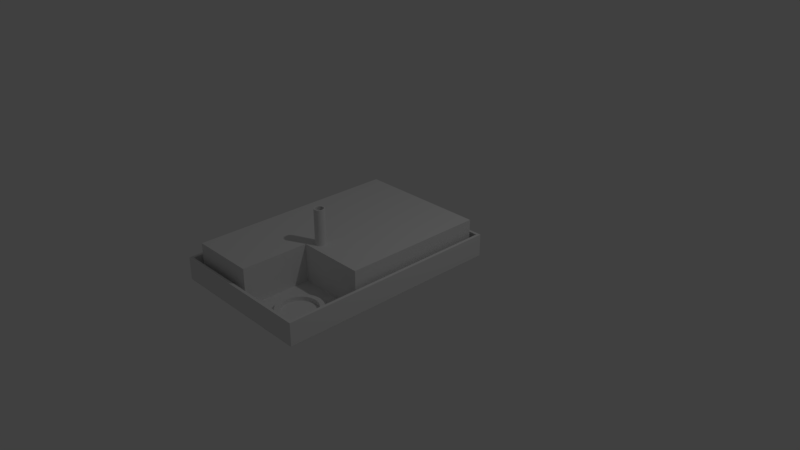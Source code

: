 # Source: SM_Factory.blend  (saved by Blender 2.78.0; exported with 4.5.12 LTS)
import bpy
from mathutils import Matrix  # noqa: F401  (used for matrix-valued properties, if any)

bpy.ops.wm.read_factory_settings(use_empty=True)
scene = bpy.context.scene
scene.name = 'Scene'

# ---- collections
col_collection_1 = bpy.data.collections.new('Collection 1'); scene.collection.children.link(col_collection_1)

# ---- materials (node trees are filled in below, after node groups)
mat_material = bpy.data.materials.new('Material')
mat_material.alpha_threshold = 0.0
mat_material.use_transparent_shadow = False
mat_material.roughness = 0.5
mat_material.line_color = (0.0, 0.0, 0.0, 1.0)

# ---- node groups
ng_auto_smooth = bpy.data.node_groups.new('Auto Smooth', 'GeometryNodeTree')
_s = ng_auto_smooth.interface.new_socket(name='Geometry', in_out='OUTPUT', socket_type='NodeSocketGeometry')
_s = ng_auto_smooth.interface.new_socket(name='Geometry', in_out='INPUT', socket_type='NodeSocketGeometry')
_s = ng_auto_smooth.interface.new_socket(name='Angle', in_out='INPUT', socket_type='NodeSocketFloat')
_s.subtype = 'ANGLE'
_s.min_value = 0.0
_s.max_value = 3.142
ng_auto_smooth.is_modifier = True
_N = ng_auto_smooth.nodes; _L = ng_auto_smooth.links
n0 = _N.new('NodeGroupOutput'); n0.name = 'Group Output'; n0.location = (480, -100)
n1 = _N.new('NodeGroupInput'); n1.name = 'Group Input'; n1.location = (-420, -300)
n2 = _N.new('NodeGroupInput'); n2.name = 'Group Input.001'; n2.location = (-60, -100)
n3 = _N.new('GeometryNodeSetShadeSmooth'); n3.name = 'Set Shade Smooth'; n3.location = (120, -100)
n3.domain = 'EDGE'
n4 = _N.new('GeometryNodeSetShadeSmooth'); n4.name = 'Set Shade Smooth.001'; n4.location = (300, -100)
n5 = _N.new('GeometryNodeInputMeshEdgeAngle'); n5.name = 'Edge Angle'; n5.location = (-420, -220)
n6 = _N.new('GeometryNodeInputEdgeSmooth'); n6.name = 'Is Edge Smooth'; n6.location = (-60, -160)
n7 = _N.new('GeometryNodeInputShadeSmooth'); n7.name = 'Is Face Smooth'; n7.location = (-240, -340)
n8 = _N.new('FunctionNodeBooleanMath'); n8.name = 'Boolean Math'; n8.location = (-60, -220)
n9 = _N.new('FunctionNodeCompare'); n9.name = 'Compare'; n9.location = (-240, -180)
n9.operation = 'LESS_EQUAL'
_L.new(n5.outputs[0], n9.inputs[0])
_L.new(n4.outputs[0], n0.inputs[0])
_L.new(n1.outputs[1], n9.inputs[1])
_L.new(n9.outputs[0], n8.inputs[0])
_L.new(n7.outputs[0], n8.inputs[1])
_L.new(n2.outputs[0], n3.inputs[0])
_L.new(n6.outputs[0], n3.inputs[1])
_L.new(n3.outputs[0], n4.inputs[0])
_L.new(n8.outputs[0], n3.inputs[2])
n0.is_active_output = True

# ---- material node trees

# ---- world
world_world = bpy.data.worlds.new('World'); scene.world = world_world
world_world.color = (0.05088, 0.05088, 0.05088)
world_world.use_sun_shadow = False
world_world.sun_shadow_jitter_overblur = 0.0
world_world.cycles.sampling_method = 'MANUAL'

# ---- cameras
cam_camera = bpy.data.cameras.new('Camera')
cam_camera.clip_end = 100.0
cam_camera.lens = 35.0
cam_camera.sensor_width = 32.0
cam_camera.sensor_height = 18.0
cam_camera.ortho_scale = 7.314
cam_camera.dof.focus_distance = 0.0
cam_camera.dof.aperture_fstop = 128.0

# ---- lights
light_lamp = bpy.data.lights.new('Lamp', 'POINT')
light_lamp.transmission_factor = 0.0
light_lamp.cutoff_distance = 30.0
light_lamp.energy = 100.0
light_lamp.shadow_buffer_clip_start = 1.001
light_lamp.shadow_soft_size = 0.1
light_lamp.shadow_maximum_resolution = 0.006
light_lamp.use_absolute_resolution = True

# ---- meshes
me_cube = bpy.data.meshes.new('Cube')
me_cube.from_pydata([(1.0, 1.0, 0.0), (1.0, -1.0, 0.0), (-1.0, -1.0, 0.0), (-1.0, 1.0, 0.0), (0.5, 1.0, 0.0), (5.96e-07, 1.0, 0.0), (-0.5, 1.0, 0.0), (0.5, -1.0, 0.0), (-8.345e-07, -1.0, 0.0), (-0.5, -1.0, 0.0), (1.0, 0.5, 0.0), (1.0, -8.941e-07, 0.0), (1.0, -0.5, 0.0), (-1.0, -0.5, 0.0), (-1.0, 6.258e-07, 0.0), (-1.0, 0.5, 0.0), (0.5, 0.5, 0.0), (0.5, -4.768e-07, 0.0), (0.5, -0.5, 0.0), (2.384e-07, 0.5, 0.0), (-1.192e-07, -8.941e-08, 0.0), (-4.768e-07, -0.5, 0.0), (-0.5, 0.5, 0.0), (-0.5, 2.98e-07, 0.0), (-0.5, -0.5, 0.0), (1.0, -1.5, 0.0), (-1.0, -1.5, 0.0), (0.5, -1.5, 0.0), (-1.279e-06, -1.5, 0.0), (-0.5, -1.5, 0.0), (1.0, -2.0, 0.0), (-1.0, -2.0, 0.0), (0.5, -2.0, 0.0), (-1.279e-06, -2.0, 0.0), (-0.5, -2.0, 0.0), (0.5, -1.208, -1.192e-07), (0.5, -1.269, 0.06057), (0.5569, -1.214, -1.192e-07), (0.5451, -1.274, 0.06057), (0.6116, -1.231, -1.192e-07), (0.5884, -1.287, 0.06057), (0.662, -1.258, -1.192e-07), (0.6283, -1.308, 0.06057), (0.7062, -1.294, -1.192e-07), (0.6633, -1.337, 0.06057), (0.7424, -1.338, -1.192e-07), (0.692, -1.372, 0.06057), (0.7694, -1.388, -1.192e-07), (0.7133, -1.412, 0.06057), (0.786, -1.443, -1.192e-07), (0.7265, -1.455, 0.06057), (0.7916, -1.5, -1.192e-07), (0.7309, -1.5, 0.06057), (0.786, -1.557, -1.192e-07), (0.7265, -1.545, 0.06057), (0.7694, -1.612, -1.192e-07), (0.7133, -1.588, 0.06057), (0.7424, -1.662, -1.192e-07), (0.692, -1.628, 0.06057), (0.7062, -1.706, -1.192e-07), (0.6633, -1.663, 0.06057), (0.662, -1.742, -1.192e-07), (0.6283, -1.692, 0.06057), (0.6116, -1.769, -1.192e-07), (0.5884, -1.713, 0.06057), (0.5569, -1.786, -1.192e-07), (0.5451, -1.726, 0.06057), (0.5, -1.792, -1.192e-07), (0.5, -1.731, 0.06057), (0.4431, -1.786, -1.192e-07), (0.4549, -1.726, 0.06057), (0.3884, -1.769, -1.192e-07), (0.4116, -1.713, 0.06057), (0.338, -1.742, -1.192e-07), (0.3717, -1.692, 0.06057), (0.2938, -1.706, -1.192e-07), (0.3367, -1.663, 0.06057), (0.2576, -1.662, -1.192e-07), (0.308, -1.628, 0.06057), (0.2306, -1.612, -1.192e-07), (0.2867, -1.588, 0.06057), (0.214, -1.557, -1.192e-07), (0.2735, -1.545, 0.06057), (0.2084, -1.5, -1.192e-07), (0.2691, -1.5, 0.06057), (0.214, -1.443, -1.192e-07), (0.2735, -1.455, 0.06057), (0.2306, -1.388, -1.192e-07), (0.2867, -1.412, 0.06057), (0.2576, -1.338, -1.192e-07), (0.308, -1.372, 0.06057), (0.2938, -1.294, -1.192e-07), (0.3367, -1.337, 0.06057), (0.338, -1.258, -1.192e-07), (0.3717, -1.308, 0.06057), (0.3884, -1.231, -1.192e-07), (0.4116, -1.287, 0.06057), (0.4431, -1.214, -1.192e-07), (0.4549, -1.274, 0.06057), (0.5569, -1.214, 0.06057), (0.5, -1.208, 0.06057), (0.6116, -1.231, 0.06057), (0.662, -1.258, 0.06057), (0.7062, -1.294, 0.06057), (0.7424, -1.338, 0.06057), (0.7694, -1.388, 0.06057), (0.786, -1.443, 0.06057), (0.7916, -1.5, 0.06057), (0.786, -1.557, 0.06057), (0.7694, -1.612, 0.06057), (0.7424, -1.662, 0.06057), (0.7062, -1.706, 0.06057), (0.662, -1.742, 0.06057), (0.6116, -1.769, 0.06057), (0.5569, -1.786, 0.06057), (0.5, -1.792, 0.06057), (0.4431, -1.786, 0.06057), (0.3884, -1.769, 0.06057), (0.338, -1.742, 0.06057), (0.2938, -1.706, 0.06057), (0.2576, -1.662, 0.06057), (0.2306, -1.612, 0.06057), (0.214, -1.557, 0.06057), (0.2084, -1.5, 0.06057), (0.214, -1.443, 0.06057), (0.2306, -1.388, 0.06057), (0.2576, -1.338, 0.06057), (0.2938, -1.294, 0.06057), (0.338, -1.258, 0.06057), (0.3884, -1.231, 0.06057), (0.4431, -1.214, 0.06057), (0.5451, -1.274, 0.007967), (0.5, -1.269, 0.007967), (0.5884, -1.287, 0.007967), (0.6283, -1.308, 0.007967), (0.6633, -1.337, 0.007967), (0.692, -1.372, 0.007967), (0.7133, -1.412, 0.007967), (0.7265, -1.455, 0.007967), (0.7309, -1.5, 0.007967), (0.7265, -1.545, 0.007967), (0.7133, -1.588, 0.007967), (0.692, -1.628, 0.007967), (0.6633, -1.663, 0.007967), (0.6283, -1.692, 0.007967), (0.5884, -1.713, 0.007967), (0.5451, -1.726, 0.007967), (0.5, -1.731, 0.007967), (0.4549, -1.726, 0.007967), (0.4116, -1.713, 0.007967), (0.3717, -1.692, 0.007967), (0.3367, -1.663, 0.007967), (0.308, -1.628, 0.007967), (0.2867, -1.588, 0.007967), (0.2735, -1.545, 0.007967), (0.2691, -1.5, 0.007967), (0.2735, -1.455, 0.007967), (0.2867, -1.412, 0.007967), (0.308, -1.372, 0.007967), (0.3367, -1.337, 0.007967), (0.3717, -1.308, 0.007967), (0.4116, -1.287, 0.007967), (0.4549, -1.274, 0.007967), (-0.8644, -1.0, 0.0), (-0.8644, -1.0, 0.5025), (-0.8644, 0.9043, 0.0), (-0.8644, 0.9043, 0.5025), (0.9007, -1.0, 0.0), (0.9007, -1.0, 0.5025), (0.9007, 0.9043, 0.0), (0.9007, 0.9043, 0.5025), (-1.125e-06, -1.0, 0.0), (-1.065e-06, -1.0, 0.5025), (-0.8644, -1.888, 0.0), (-0.8644, -1.888, 0.5025), (-1.065e-06, -1.888, 0.5025), (-1.125e-06, -1.888, 0.0), (1.0, 1.0, 0.001034), (1.0, -1.0, 0.001034), (-1.0, -1.0, 0.001034), (-1.0, 1.0, 0.001034), (0.5, 1.0, 0.001034), (5.96e-07, 1.0, 0.001034), (-0.5, 1.0, 0.001034), (1.0, 0.5, 0.001034), (1.0, -8.941e-07, 0.001034), (1.0, -0.5, 0.001034), (-1.0, -0.5, 0.001034), (-1.0, 6.258e-07, 0.001034), (-1.0, 0.5, 0.001034), (1.0, -1.5, 0.001034), (-1.0, -1.5, 0.001034), (1.0, -2.0, 0.001034), (-1.0, -2.0, 0.001034), (0.5, -2.0, 0.001034), (-1.279e-06, -2.0, 0.001034), (-0.5, -2.0, 0.001034), (0.9616, -0.5, 0.001034), (0.9616, -1.0, 0.001034), (-0.5, 0.9616, 0.001034), (-0.9616, 0.9616, 0.001034), (-0.9616, 0.5, 0.001034), (0.9616, 0.9616, 0.001034), (0.5, 0.9616, 0.001034), (5.732e-07, 0.9616, 0.001034), (0.9616, 0.5, 0.001034), (0.9616, -8.529e-07, 0.001034), (-0.9616, -1.0, 0.001034), (-0.9616, -0.5, 0.001034), (-0.9616, 6.098e-07, 0.001034), (0.9616, -1.5, 0.001034), (-0.9616, -1.5, 0.001034), (-0.5, -1.962, 0.001034), (-0.9616, -1.962, 0.001034), (0.9616, -1.962, 0.001034), (0.5, -1.962, 0.001034), (-1.242e-06, -1.962, 0.001034), (0.9616, -0.5, 0.2979), (0.9616, -1.0, 0.2979), (-0.5, 0.9616, 0.2979), (-0.9616, 0.9616, 0.2979), (-0.9616, 0.5, 0.2979), (0.9616, 0.9616, 0.2979), (0.5, 0.9616, 0.2979), (5.732e-07, 0.9616, 0.2979), (0.9616, 0.5, 0.2979), (0.9616, -8.529e-07, 0.2979), (-0.9616, -1.0, 0.2979), (-0.9616, -0.5, 0.2979), (-0.9616, 6.098e-07, 0.2979), (0.9616, -1.5, 0.2979), (-0.9616, -1.5, 0.2979), (-0.5, -1.962, 0.2979), (-0.9616, -1.962, 0.2979), (0.9616, -1.962, 0.2979), (0.5, -1.962, 0.2979), (-1.242e-06, -1.962, 0.2979), (1.0, -0.5, 0.2979), (1.0, -1.0, 0.2979), (-0.5, 1.0, 0.2979), (-1.0, 1.0, 0.2979), (-1.0, 0.5, 0.2979), (1.0, 1.0, 0.2979), (0.5, 1.0, 0.2979), (5.96e-07, 1.0, 0.2979), (1.0, 0.5, 0.2979), (1.0, -8.941e-07, 0.2979), (-1.0, -1.0, 0.2979), (-1.0, -0.5, 0.2979), (-1.0, 6.258e-07, 0.2979), (1.0, -1.5, 0.2979), (-1.0, -1.5, 0.2979), (-0.5, -2.0, 0.2979), (-1.0, -2.0, 0.2979), (1.0, -2.0, 0.2979), (0.5, -2.0, 0.2979), (-1.279e-06, -2.0, 0.2979), (0.1179, -0.7923, 0.5025), (0.1179, -0.8083, 0.969), (0.1446, -0.7976, 0.5025), (0.1384, -0.8124, 0.969), (0.1672, -0.8127, 0.5025), (0.1558, -0.824, 0.969), (0.1823, -0.8353, 0.5025), (0.1675, -0.8414, 0.969), (0.1876, -0.8619, 0.5025), (0.1715, -0.8619, 0.969), (0.1823, -0.8886, 0.5025), (0.1675, -0.8824, 0.969), (0.1672, -0.9112, 0.5025), (0.1558, -0.8999, 0.969), (0.1446, -0.9263, 0.5025), (0.1384, -0.9115, 0.969), (0.1179, -0.9316, 0.5025), (0.1179, -0.9156, 0.969), (0.09124, -0.9263, 0.5025), (0.09737, -0.9115, 0.969), (0.06864, -0.9112, 0.5025), (0.07997, -0.8999, 0.969), (0.05354, -0.8886, 0.5025), (0.06834, -0.8824, 0.969), (0.04824, -0.8619, 0.5025), (0.06425, -0.8619, 0.969), (0.05354, -0.8353, 0.5025), (0.06834, -0.8414, 0.969), (0.06864, -0.8127, 0.5025), (0.07997, -0.824, 0.969), (0.09124, -0.7976, 0.5025), (0.09737, -0.8124, 0.969), (0.1446, -0.7976, 0.969), (0.1179, -0.7923, 0.969), (0.1672, -0.8127, 0.969), (0.1823, -0.8353, 0.969), (0.1876, -0.8619, 0.969), (0.1823, -0.8886, 0.969), (0.1672, -0.9112, 0.969), (0.1446, -0.9263, 0.969), (0.1179, -0.9316, 0.969), (0.09124, -0.9263, 0.969), (0.06864, -0.9112, 0.969), (0.05354, -0.8886, 0.969), (0.04824, -0.8619, 0.969), (0.05354, -0.8353, 0.969), (0.06864, -0.8127, 0.969), (0.09124, -0.7976, 0.969), (0.1384, -0.8124, 0.5025), (0.1179, -0.8083, 0.5025), (0.1558, -0.824, 0.5025), (0.1675, -0.8414, 0.5025), (0.1715, -0.8619, 0.5025), (0.1675, -0.8824, 0.5025), (0.1558, -0.8999, 0.5025), (0.1384, -0.9115, 0.5025), (0.1179, -0.9156, 0.5025), (0.09737, -0.9115, 0.5025), (0.07997, -0.8999, 0.5025), (0.06834, -0.8824, 0.5025), (0.06425, -0.8619, 0.5025), (0.06834, -0.8414, 0.5025), (0.07997, -0.824, 0.5025), (0.09737, -0.8124, 0.5025)], [], [(22, 6, 3, 15), (10, 0, 4, 16), (16, 4, 5, 19), (19, 5, 6, 22), (8, 21, 24, 9), (21, 20, 23, 24), (20, 19, 22, 23), (7, 18, 21, 8), (18, 17, 20, 21), (17, 16, 19, 20), (1, 12, 18, 7), (12, 11, 17, 18), (11, 10, 16, 17), (9, 24, 13, 2), (24, 23, 14, 13), (23, 22, 15, 14), (8, 9, 29, 28), (1, 7, 27, 25), (7, 8, 28, 27), (9, 2, 26, 29), (27, 28, 33, 32), (29, 26, 31, 34), (28, 29, 34, 33), (25, 27, 32, 30), (35, 100, 99, 37), (37, 99, 101, 39), (39, 101, 102, 41), (41, 102, 103, 43), (43, 103, 104, 45), (45, 104, 105, 47), (47, 105, 106, 49), (49, 106, 107, 51), (51, 107, 108, 53), (53, 108, 109, 55), (55, 109, 110, 57), (57, 110, 111, 59), (59, 111, 112, 61), (61, 112, 113, 63), (63, 113, 114, 65), (65, 114, 115, 67), (67, 115, 116, 69), (69, 116, 117, 71), (71, 117, 118, 73), (73, 118, 119, 75), (75, 119, 120, 77), (77, 120, 121, 79), (79, 121, 122, 81), (81, 122, 123, 83), (83, 123, 124, 85), (85, 124, 125, 87), (87, 125, 126, 89), (89, 126, 127, 91), (91, 127, 128, 93), (93, 128, 129, 95), (84, 82, 154, 155), (95, 129, 130, 97), (97, 130, 100, 35), (36, 38, 99, 100), (38, 40, 101, 99), (40, 42, 102, 101), (42, 44, 103, 102), (44, 46, 104, 103), (46, 48, 105, 104), (48, 50, 106, 105), (50, 52, 107, 106), (52, 54, 108, 107), (54, 56, 109, 108), (56, 58, 110, 109), (58, 60, 111, 110), (60, 62, 112, 111), (62, 64, 113, 112), (64, 66, 114, 113), (66, 68, 115, 114), (68, 70, 116, 115), (70, 72, 117, 116), (72, 74, 118, 117), (74, 76, 119, 118), (76, 78, 120, 119), (78, 80, 121, 120), (80, 82, 122, 121), (82, 84, 123, 122), (84, 86, 124, 123), (86, 88, 125, 124), (88, 90, 126, 125), (90, 92, 127, 126), (92, 94, 128, 127), (94, 96, 129, 128), (96, 98, 130, 129), (98, 36, 100, 130), (131, 132, 162, 161, 160, 159, 158, 157, 156, 155, 154, 153, 152, 151, 150, 149, 148, 147, 146, 145, 144, 143, 142, 141, 140, 139, 138, 137, 136, 135, 134, 133), (58, 56, 141, 142), (86, 84, 155, 156), (60, 58, 142, 143), (88, 86, 156, 157), (62, 60, 143, 144), (90, 88, 157, 158), (64, 62, 144, 145), (38, 36, 132, 131), (92, 90, 158, 159), (66, 64, 145, 146), (40, 38, 131, 133), (94, 92, 159, 160), (68, 66, 146, 147), (42, 40, 133, 134), (96, 94, 160, 161), (70, 68, 147, 148), (44, 42, 134, 135), (98, 96, 161, 162), (72, 70, 148, 149), (46, 44, 135, 136), (36, 98, 162, 132), (74, 72, 149, 150), (48, 46, 136, 137), (76, 74, 150, 151), (50, 48, 137, 138), (78, 76, 151, 152), (52, 50, 138, 139), (80, 78, 152, 153), (54, 52, 139, 140), (82, 80, 153, 154), (56, 54, 140, 141), (163, 164, 166, 165), (165, 166, 170, 169), (169, 170, 168, 167), (172, 164, 174, 175), (167, 168, 172, 171), (170, 166, 164, 172, 168), (176, 175, 174, 173), (171, 172, 175, 176), (164, 163, 173, 174), (163, 171, 176, 173), (214, 215, 235, 234), (186, 185, 246, 237), (200, 199, 219, 220), (212, 213, 233, 232), (185, 184, 245, 246), (197, 198, 218, 217), (184, 177, 242, 245), (192, 190, 250, 254), (198, 210, 230, 218), (182, 183, 239, 244), (191, 193, 253, 251), (181, 182, 244, 243), (196, 195, 256, 252), (208, 209, 229, 228), (177, 181, 243, 242), (195, 194, 255, 256), (207, 208, 228, 227), (180, 189, 241, 240), (217, 218, 238, 237), (220, 219, 239, 240), (221, 220, 240, 241), (223, 222, 242, 243), (224, 223, 243, 244), (219, 224, 244, 239), (222, 225, 245, 242), (225, 226, 246, 245), (226, 217, 237, 246), (227, 228, 248, 247), (228, 229, 249, 248), (209, 188, 249, 229), (218, 230, 250, 238), (191, 251, 231, 211), (232, 233, 253, 252), (234, 235, 255, 254), (235, 236, 256, 255), (236, 232, 252, 256), (233, 231, 251, 253), (230, 234, 254, 250), (201, 200, 220, 221), (187, 179, 247, 248), (215, 216, 236, 235), (203, 202, 222, 223), (188, 187, 248, 249), (216, 212, 232, 236), (204, 203, 223, 224), (221, 241, 189, 201), (213, 211, 231, 233), (199, 204, 224, 219), (190, 178, 238, 250), (210, 214, 234, 230), (202, 205, 225, 222), (227, 247, 179, 207), (178, 186, 237, 238), (205, 206, 226, 225), (193, 196, 252, 253), (183, 180, 240, 239), (206, 197, 217, 226), (194, 192, 254, 255), (257, 290, 289, 259), (259, 289, 291, 261), (261, 291, 292, 263), (263, 292, 293, 265), (265, 293, 294, 267), (267, 294, 295, 269), (269, 295, 296, 271), (271, 296, 297, 273), (273, 297, 298, 275), (275, 298, 299, 277), (277, 299, 300, 279), (279, 300, 301, 281), (281, 301, 302, 283), (283, 302, 303, 285), (276, 274, 313, 314), (285, 303, 304, 287), (287, 304, 290, 257), (258, 260, 289, 290), (260, 262, 291, 289), (262, 264, 292, 291), (264, 266, 293, 292), (266, 268, 294, 293), (268, 270, 295, 294), (270, 272, 296, 295), (272, 274, 297, 296), (274, 276, 298, 297), (276, 278, 299, 298), (278, 280, 300, 299), (280, 282, 301, 300), (282, 284, 302, 301), (284, 286, 303, 302), (286, 288, 304, 303), (288, 258, 290, 304), (262, 260, 305, 307), (278, 276, 314, 315), (264, 262, 307, 308), (280, 278, 315, 316), (266, 264, 308, 309), (282, 280, 316, 317), (268, 266, 309, 310), (284, 282, 317, 318), (270, 268, 310, 311), (286, 284, 318, 319), (272, 270, 311, 312), (288, 286, 319, 320), (274, 272, 312, 313), (260, 258, 306, 305), (258, 288, 320, 306)])
me_cube.polygons.foreach_set('use_smooth', [True] * 237)
me_cube.materials.append(mat_material)
me_cube.use_remesh_preserve_volume = False
me_cube.use_remesh_preserve_attributes = False
me_cube.use_mirror_vertex_groups = False
me_cube.update()
arm_armature = bpy.data.armatures.new('Armature')  # bones are not reproduced

# ---- objects
ob_armature = bpy.data.objects.new('Armature', arm_armature)
ob_cube = bpy.data.objects.new('Cube', me_cube)
ob_lamp = bpy.data.objects.new('Lamp', light_lamp)
ob_camera = bpy.data.objects.new('Camera', cam_camera)

# ---- transforms, parenting, visibility, modifiers, constraints
ob_armature.location = (0.0, 0.0, 0.0)
ob_armature.lineart.crease_threshold = 0.0
ob_cube.location = (0.0, 0.0, 0.0)
ob_cube.lock_rotations_4d = False
ob_cube.empty_display_type = 'ARROWS'
ob_cube.lineart.crease_threshold = 0.0
_m = ob_cube.modifiers.new('Auto Smooth', 'NODES')
_m.node_group = ng_auto_smooth
_gi = [s.identifier for s in ng_auto_smooth.interface.items_tree if s.item_type == 'SOCKET' and s.in_out == 'INPUT']
_m[_gi[1]] = 0.5236  # Angle
ob_lamp.location = (4.076, 1.005, 5.904)
ob_lamp.rotation_euler = (0.6503, 0.05522, 1.866)
ob_lamp.lock_rotations_4d = False
ob_lamp.empty_display_type = 'ARROWS'
ob_lamp.color = (0.0, 0.0, 0.0, 0.0)
ob_lamp.lineart.crease_threshold = 0.0
ob_camera.location = (7.481, -6.508, 5.344)
ob_camera.rotation_euler = (1.109, 0.0, 0.8149)
ob_camera.lock_rotations_4d = False
ob_camera.empty_display_type = 'ARROWS'
ob_camera.color = (0.0, 0.0, 0.0, 0.0)
ob_camera.display_type = 'WIRE'
ob_camera.lineart.crease_threshold = 0.0

# ---- collection membership
col_collection_1.objects.link(ob_armature)
col_collection_1.objects.link(ob_cube)
col_collection_1.objects.link(ob_lamp)
col_collection_1.objects.link(ob_camera)

# ---- scene / render settings (as saved in the file)
scene.camera = ob_camera
scene.frame_start = 1; scene.frame_end = 250; scene.frame_set(53)
scene.render.engine = 'BLENDER_EEVEE_NEXT'
scene.render.resolution_percentage = 50
scene.render.dither_intensity = 0.0
scene.cycles.use_denoising = False
scene.cycles.samples = 128
scene.cycles.sampling_pattern = 'TABULATED_SOBOL'
scene.cycles.light_sampling_threshold = 0.0
scene.cycles.use_adaptive_sampling = False
scene.cycles.use_light_tree = False
scene.cycles.blur_glossy = 0.0
scene.cycles.sample_clamp_indirect = 0.0
scene.view_settings.view_transform = 'Standard'
bpy.context.view_layer.update()
